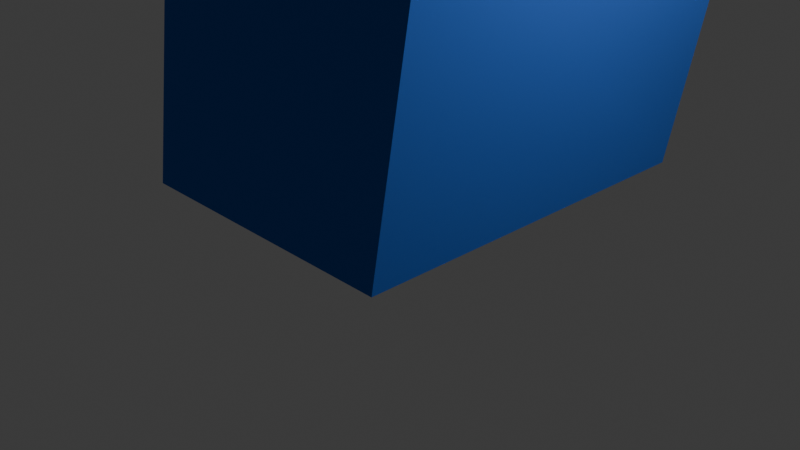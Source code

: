 # Source: seven.blend  (saved by Blender 4.5.90; exported with 4.5.12 LTS)
import bpy
from mathutils import Matrix  # noqa: F401  (used for matrix-valued properties, if any)

bpy.ops.wm.read_factory_settings(use_empty=True)
scene = bpy.context.scene
scene.name = 'Scene'

# ---- collections
col_collection = bpy.data.collections.new('Collection'); scene.collection.children.link(col_collection)

# ---- materials (node trees are filled in below, after node groups)
mat_color_8273816 = bpy.data.materials.new('color_8273816')
mat_color_8273816.diffuse_color = (0.4941, 0.2471, 0.5961, 1.0)

# ---- material node trees
mat_color_8273816.use_nodes = True; mat_color_8273816.node_tree.nodes.clear()
_N = mat_color_8273816.node_tree.nodes; _L = mat_color_8273816.node_tree.links
n0 = _N.new('ShaderNodeBsdfPrincipled'); n0.name = 'Principled BSDF'; n0.location = (10, 300)
n0.inputs[0].default_value = (0.02217, 0.1356, 0.5906, 1.0)
n0.inputs[2].default_value = 1.0
n1 = _N.new('ShaderNodeOutputMaterial'); n1.name = 'Material Output'; n1.location = (300, 300)
_L.new(n0.outputs[0], n1.inputs[0])
n1.is_active_output = True

# ---- world
world_world = bpy.data.worlds.new('World'); scene.world = world_world
world_world.use_nodes = True; world_world.node_tree.nodes.clear()
_N = world_world.node_tree.nodes; _L = world_world.node_tree.links
n0 = _N.new('ShaderNodeOutputWorld'); n0.name = 'World Output'; n0.location = (300, 300)
n1 = _N.new('ShaderNodeBackground'); n1.name = 'Background'; n1.location = (10, 300)
n1.inputs[0].default_value = (0.05088, 0.05088, 0.05088, 1.0)
_L.new(n1.outputs[0], n0.inputs[0])
n0.is_active_output = True
world_world.color = (0.05088, 0.05088, 0.05088)
world_world.sun_shadow_jitter_overblur = 0.0

# ---- cameras
cam_camera = bpy.data.cameras.new('Camera')
cam_camera.clip_end = 100.0
cam_camera.ortho_scale = 7.314

# ---- lights
light_light = bpy.data.lights.new('Light', 'POINT')
light_light.energy = 1000.0
light_light.shadow_soft_size = 0.1

# ---- meshes
me_object_9 = bpy.data.meshes.new('Object_9')
me_object_9.from_pydata([(61.97, 9.112, -4.0), (61.97, 9.112, 0.0), (63.93, 6.825, 0.0), (60.47, 12.44, -4.0), (60.47, 12.44, 0.0), (60.42, 7.346, -4.0), (58.96, 9.372, -4.0), (59.88, 15.81, -4.0), (59.88, 15.81, 0.0), (57.29, 13.32, -4.0), (57.96, 11.27, -4.0), (56.82, 15.81, -4.0), (54.96, 7.346, -4.0), (54.96, 7.346, 0.0), (60.42, 7.346, 0.0), (54.96, 4.751, -4.0), (54.96, 4.751, 0.0), (56.82, 15.81, 0.0), (58.96, 9.372, 0.0), (57.96, 11.27, 0.0), (57.29, 13.32, 0.0), (63.93, 6.825, -4.0), (63.93, 4.751, -4.0), (63.93, 4.751, 0.0), (57.29, 13.32, -4.0), (59.88, 15.81, 0.0), (59.88, 15.81, 0.0), (59.88, 15.81, -4.0), (59.88, 15.81, -4.0), (54.96, 7.346, 0.0), (54.96, 7.346, 0.0), (54.96, 4.751, 0.0), (54.96, 4.751, 0.0), (58.96, 9.372, -4.0), (56.82, 15.81, -4.0), (56.82, 15.81, -4.0), (57.96, 11.27, -4.0), (61.97, 9.112, 0.0), (60.47, 12.44, -4.0), (61.97, 9.112, -4.0), (57.29, 13.32, 0.0), (60.47, 12.44, 0.0), (54.96, 7.346, -4.0), (54.96, 7.346, -4.0), (54.96, 4.751, -4.0), (54.96, 4.751, -4.0), (63.93, 4.751, 0.0), (63.93, 4.751, 0.0), (63.93, 6.825, 0.0), (60.42, 7.346, 0.0), (60.42, 7.346, 0.0), (56.82, 15.81, 0.0), (56.82, 15.81, 0.0), (58.96, 9.372, 0.0), (60.42, 7.346, -4.0), (60.42, 7.346, -4.0), (57.96, 11.27, 0.0), (63.93, 6.825, -4.0), (63.93, 4.751, -4.0), (63.93, 4.751, -4.0)], [], [(0, 1, 2), (0, 3, 4), (0, 4, 1), (5, 6, 39), (3, 7, 8), (3, 8, 4), (9, 38, 10), (6, 10, 38), (11, 27, 9), (27, 38, 9), (38, 39, 6), (54, 12, 13), (54, 13, 14), (42, 15, 16), (42, 16, 29), (28, 34, 17), (28, 17, 25), (49, 18, 33), (49, 33, 55), (18, 19, 36), (18, 36, 33), (19, 20, 24), (19, 24, 36), (20, 51, 35), (20, 35, 24), (21, 0, 2), (22, 21, 2), (22, 2, 23), (46, 31, 44), (46, 44, 58), (45, 43, 5), (39, 57, 5), (57, 59, 5), (45, 5, 59), (41, 53, 37), (48, 37, 50), (52, 40, 26), (41, 26, 40), (40, 56, 41), (53, 41, 56), (50, 37, 53), (48, 50, 47), (32, 47, 50), (32, 50, 30)])
me_object_9.polygons.foreach_set('use_smooth', [1, 1, 1, 0, 1, 1, 0, 0, 0, 0, 0, 0, 0, 0, 0, 0, 0, 1, 1, 1, 1, 1, 1, 1, 1, 1, 1, 1, 0, 0, 0, 0, 0, 0, 0, 1, 0, 0, 0, 0, 0, 0, 0, 0])
_ca = me_object_9.color_attributes.new('Color', 'FLOAT_COLOR', 'POINT')
_ca.data.foreach_set('color', [0.02217, 0.1356, 0.5906, 1.0, 0.02217, 0.1356, 0.5906, 1.0, 0.02217, 0.1356, 0.5906, 1.0, 0.02217, 0.1356, 0.5906, 1.0, 0.02217, 0.1356, 0.5906, 1.0, 0.02217, 0.1356, 0.5906, 1.0, 0.02217, 0.1356, 0.5906, 1.0, 0.02217, 0.1356, 0.5906, 1.0, 0.02217, 0.1356, 0.5906, 1.0, 0.02217, 0.1356, 0.5906, 1.0, 0.02217, 0.1356, 0.5906, 1.0, 0.02217, 0.1356, 0.5906, 1.0, 0.02217, 0.1356, 0.5906, 1.0, 0.02217, 0.1356, 0.5906, 1.0, 0.02217, 0.1356, 0.5906, 1.0, 0.02217, 0.1356, 0.5906, 1.0, 0.02217, 0.1356, 0.5906, 1.0, 0.02217, 0.1356, 0.5906, 1.0, 0.02217, 0.1356, 0.5906, 1.0, 0.02217, 0.1356, 0.5906, 1.0, 0.02217, 0.1356, 0.5906, 1.0, 0.02217, 0.1356, 0.5906, 1.0, 0.02217, 0.1356, 0.5906, 1.0, 0.02217, 0.1356, 0.5906, 1.0, 0.02217, 0.1356, 0.5906, 1.0, 0.02217, 0.1356, 0.5906, 1.0, 0.02217, 0.1356, 0.5906, 1.0, 0.02217, 0.1356, 0.5906, 1.0, 0.02217, 0.1356, 0.5906, 1.0, 0.02217, 0.1356, 0.5906, 1.0, 0.02217, 0.1356, 0.5906, 1.0, 0.02217, 0.1356, 0.5906, 1.0, 0.02217, 0.1356, 0.5906, 1.0, 0.02217, 0.1356, 0.5906, 1.0, 0.02217, 0.1356, 0.5906, 1.0, 0.02217, 0.1356, 0.5906, 1.0, 0.02217, 0.1356, 0.5906, 1.0, 0.02217, 0.1356, 0.5906, 1.0, 0.02217, 0.1356, 0.5906, 1.0, 0.02217, 0.1356, 0.5906, 1.0, 0.02217, 0.1356, 0.5906, 1.0, 0.02217, 0.1356, 0.5906, 1.0, 0.02217, 0.1356, 0.5906, 1.0, 0.02217, 0.1356, 0.5906, 1.0, 0.02217, 0.1356, 0.5906, 1.0, 0.02217, 0.1356, 0.5906, 1.0, 0.02217, 0.1356, 0.5906, 1.0, 0.02217, 0.1356, 0.5906, 1.0, 0.02217, 0.1356, 0.5906, 1.0, 0.02217, 0.1356, 0.5906, 1.0, 0.02217, 0.1356, 0.5906, 1.0, 0.02217, 0.1356, 0.5906, 1.0, 0.02217, 0.1356, 0.5906, 1.0, 0.02217, 0.1356, 0.5906, 1.0, 0.02217, 0.1356, 0.5906, 1.0, 0.02217, 0.1356, 0.5906, 1.0, 0.02217, 0.1356, 0.5906, 1.0, 0.02217, 0.1356, 0.5906, 1.0, 0.02217, 0.1356, 0.5906, 1.0, 0.02217, 0.1356, 0.5906, 1.0])
me_object_9.materials.append(mat_color_8273816)
me_object_9.update()
me_object_9.normals_split_custom_set([tuple(v) for v in zip(*[iter([0.8517, 0.5241, -1.203e-09, 0.8516, 0.5241, 0.0, 0.9126, 0.4089, 5.914e-09, 0.8517, 0.5241, -1.203e-09, 0.9664, 0.2571, -3.353e-09, 0.9414, 0.3372, -1.787e-05, 0.8517, 0.5241, -1.203e-09, 0.9414, 0.3372, -1.787e-05, 0.8516, 0.5241, 0.0, 0.0, 0.0, -1.0, 0.0, 0.0, -1.0, 0.0, 0.0, -1.0, 0.9664, 0.2571, -3.353e-09, 0.9851, 0.1721, 0.0, 0.9851, 0.1721, 0.0, 0.9664, 0.2571, -3.353e-09, 0.9851, 0.1721, 0.0, 0.9414, 0.3372, -1.787e-05, 0.0, 0.0, -1.0, 0.0, 0.0, -1.0, 0.0, 0.0, -1.0, 0.0, 0.0, -1.0, 0.0, 0.0, -1.0, 0.0, 0.0, -1.0, 0.0, 0.0, -1.0, 0.0, 0.0, -1.0, 0.0, 0.0, -1.0, 0.0, 0.0, -1.0, 0.0, 0.0, -1.0, 0.0, 0.0, -1.0, 0.0, 0.0, -1.0, 0.0, 0.0, -1.0, 0.0, 0.0, -1.0, 0.0, 1.0, 0.0, 0.0, 1.0, 0.0, 0.0, 1.0, 0.0, 0.0, 1.0, 0.0, 0.0, 1.0, 0.0, 0.0, 1.0, 0.0, -1.0, 0.0, 0.0, -1.0, 0.0, 0.0, -1.0, 0.0, 0.0, -1.0, 0.0, 0.0, -1.0, 0.0, 0.0, -1.0, 0.0, 0.0, 0.0, 1.0, 0.0, 0.0, 1.0, 0.0, 0.0, 1.0, 0.0, 0.0, 1.0, 0.0, 0.0, 1.0, 0.0, 0.0, 1.0, 0.0, -0.8121, -0.5836, 0.0, -0.8593, -0.5115, 0.0, -0.8353, -0.5498, 0.0, -0.8121, -0.5836, 0.0, -0.8353, -0.5498, 0.0, -0.8121, -0.5836, 0.0, -0.8593, -0.5115, 0.0, -0.9312, -0.3645, 0.0, -0.909, -0.4168, 0.0, -0.8593, -0.5115, 0.0, -0.909, -0.4168, 0.0, -0.8353, -0.5498, 0.0, -0.9312, -0.3645, 0.0, -0.9749, -0.2226, 0.0, -0.9643, -0.2649, 0.0, -0.9312, -0.3645, 0.0, -0.9643, -0.2649, 0.0, -0.909, -0.4168, 0.0, -0.9749, -0.2226, 0.0, -0.9829, -0.184, 0.0, -0.9829, -0.184, 0.0, -0.9749, -0.2226, 0.0, -0.9829, -0.184, 0.0, -0.9643, -0.2649, 0.0, 0.9126, 0.4089, 0.0, 0.8517, 0.5241, -1.203e-09, 0.9126, 0.4089, 5.914e-09, 1.0, 0.0, 0.0, 0.9126, 0.4089, 0.0, 0.9126, 0.4089, 5.914e-09, 1.0, 0.0, 0.0, 0.9126, 0.4089, 5.914e-09, 1.0, 0.0, 0.0, 0.0, -1.0, 0.0, 0.0, -1.0, 0.0, 0.0, -1.0, 0.0, 0.0, -1.0, 0.0, 0.0, -1.0, 0.0, 0.0, -1.0, 0.0, 0.0, 0.0, -1.0, 0.0, 0.0, -1.0, 0.0, 0.0, -1.0, 0.0, 0.0, -1.0, 0.0, 0.0, -1.0, 0.0, 0.0, -1.0, 0.0, 0.0, -1.0, 0.0, 0.0, -1.0, 0.0, 0.0, -1.0, 0.0, 0.0, -1.0, 0.0, 0.0, -1.0, 0.0, 0.0, -1.0, 0.0, 0.0, 1.0, 0.0, 0.0, 1.0, 0.0, 0.0, 1.0, 0.0, 0.0, 1.0, 0.0, 0.0, 1.0, 0.0, 0.0, 1.0, 0.0, 0.0, 1.0, 0.0, 0.0, 1.0, 0.0, 0.0, 1.0, 0.0, 0.0, 1.0, 0.0, 0.0, 1.0, 0.0, 0.0, 1.0, 0.0, 0.0, 1.0, 0.0, 0.0, 1.0, 0.0, 0.0, 1.0, 0.0, 0.0, 1.0, 0.0, 0.0, 1.0, 0.0, 0.0, 1.0, 0.0, 0.0, 1.0, 0.0, 0.0, 1.0, 0.0, 0.0, 1.0, 0.0, 0.0, 1.0, 0.0, 0.0, 1.0, 0.0, 0.0, 1.0, 0.0, 0.0, 1.0, 0.0, 0.0, 1.0, 0.0, 0.0, 1.0, 0.0, 0.0, 1.0, 0.0, 0.0, 1.0, 0.0, 0.0, 1.0])] * 3)])

# ---- objects
ob_sketchfab_model = bpy.data.objects.new('Sketchfab_model', None)
ob_tinker_obj_cleaner_materialmerger_gles = bpy.data.objects.new('tinker.obj.cleaner.materialmerger.gles', None)
ob_object_11 = bpy.data.objects.new('Object_11', me_object_9)
ob_light = bpy.data.objects.new('Light', light_light)
ob_camera = bpy.data.objects.new('Camera', cam_camera)

# ---- transforms, parenting, visibility, modifiers, constraints
ob_sketchfab_model.location = (0.0, 0.0, 0.0)
ob_sketchfab_model.rotation_mode = 'QUATERNION'
ob_sketchfab_model.rotation_quaternion = (0.7071, -0.7071, 0.0, 0.0)
ob_sketchfab_model.empty_display_size = 0.001
ob_tinker_obj_cleaner_materialmerger_gles.parent = ob_sketchfab_model
ob_tinker_obj_cleaner_materialmerger_gles.location = (0.0, 0.0, 0.0)
ob_tinker_obj_cleaner_materialmerger_gles.rotation_mode = 'QUATERNION'
ob_tinker_obj_cleaner_materialmerger_gles.rotation_quaternion = (1.0, 0.0, 0.0, 0.0)
ob_tinker_obj_cleaner_materialmerger_gles.empty_display_size = 0.001
ob_object_11.parent = ob_tinker_obj_cleaner_materialmerger_gles
ob_object_11.location = (-58.29, -16.28, 2.199)
ob_object_11.rotation_mode = 'QUATERNION'
ob_object_11.rotation_quaternion = (1.0, 0.0, 0.0, 0.0)
ob_light.location = (4.076, 1.005, 5.904)
ob_light.rotation_euler = (0.6503, 0.05522, 1.866)
ob_light.lock_rotations_4d = False
ob_light.empty_display_type = 'ARROWS'
ob_light.color = (0.0, 0.0, 0.0, 0.0)
ob_light.lineart.crease_threshold = 0.0
ob_camera.location = (7.359, -6.926, 4.958)
ob_camera.rotation_euler = (1.109, 0.0, 0.8149)
ob_camera.lock_rotations_4d = False
ob_camera.empty_display_type = 'ARROWS'
ob_camera.color = (0.0, 0.0, 0.0, 0.0)
ob_camera.display_type = 'WIRE'
ob_camera.lineart.crease_threshold = 0.0

# ---- collection membership
scene.collection.objects.link(ob_sketchfab_model)
scene.collection.objects.link(ob_tinker_obj_cleaner_materialmerger_gles)
scene.collection.objects.link(ob_object_11)
col_collection.objects.link(ob_light)
col_collection.objects.link(ob_camera)

# ---- scene / render settings (as saved in the file)
scene.camera = ob_camera
scene.frame_start = 1; scene.frame_end = 250; scene.frame_set(1)
scene.render.engine = 'BLENDER_EEVEE_NEXT'
bpy.context.view_layer.update()
